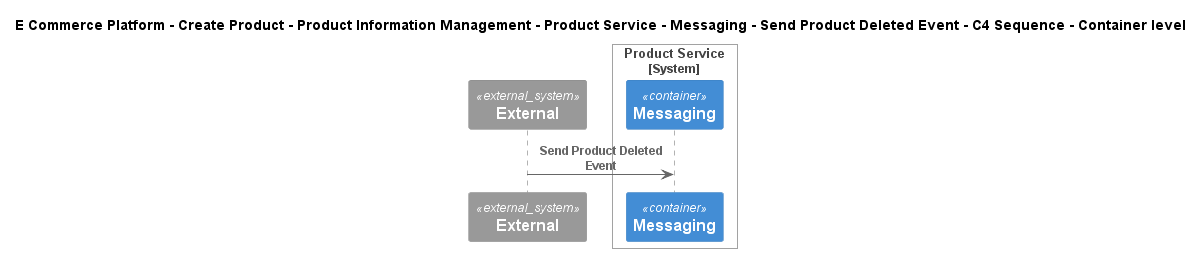

The diagram above was rendered by PlantUML. Its source (embedded in the PNG):
@startuml
!include ..\..\..\..\..\..\..\..\..\.c4s\C4_Sequence.puml
SHOW_FOOT_BOXES()

title E Commerce Platform - Create Product - Product Information Management - Product Service - Messaging - Send Product Deleted Event - C4 Sequence - Container level

System_Ext(C4InterFlow.SoftwareSystems.ExternalSystem, "External", "")

System_Boundary(ECommercePlatform.CreateProduct.ProductInformationManagement.SoftwareSystems.ProductService, "Product Service")
    ContainerQueue(ECommercePlatform.CreateProduct.ProductInformationManagement.SoftwareSystems.ProductService.Containers.Messaging, "Messaging", "", "")
Boundary_End()

Rel(C4InterFlow.SoftwareSystems.ExternalSystem, ECommercePlatform.CreateProduct.ProductInformationManagement.SoftwareSystems.ProductService.Containers.Messaging, "Send Product Deleted Event")


@enduml